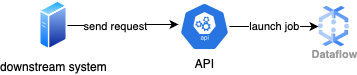

The diagram above was exported from draw.io. Its source (the exported page's mxGraphModel, read from the mxfile embedded in the PNG):
<mxGraphModel dx="809" dy="593" grid="1" gridSize="10" guides="1" tooltips="1" connect="1" arrows="1" fold="1" page="1" pageScale="1" pageWidth="850" pageHeight="1100" math="0" shadow="0">
  <root>
    <mxCell id="0" />
    <mxCell id="1" parent="0" />
    <mxCell id="_hdJZ1YGYF5u0OCwCudU-7" value="Dataflow" style="sketch=0;html=1;verticalAlign=top;labelPosition=center;verticalLabelPosition=bottom;align=center;spacingTop=-6;fontSize=11;fontStyle=1;fontColor=#999999;shape=image;aspect=fixed;imageAspect=0;image=data:image/svg+xml,(base64 omitted: 1764 chars);" vertex="1" parent="1">
      <mxGeometry x="339" y="45" width="31" height="42" as="geometry" />
    </mxCell>
    <mxCell id="_hdJZ1YGYF5u0OCwCudU-14" style="edgeStyle=orthogonalEdgeStyle;rounded=0;orthogonalLoop=1;jettySize=auto;html=1;exitX=1;exitY=0.5;exitDx=0;exitDy=0;entryX=-0.02;entryY=0.458;entryDx=0;entryDy=0;entryPerimeter=0;" edge="1" parent="1" source="_hdJZ1YGYF5u0OCwCudU-9" target="_hdJZ1YGYF5u0OCwCudU-13">
      <mxGeometry relative="1" as="geometry" />
    </mxCell>
    <mxCell id="_hdJZ1YGYF5u0OCwCudU-16" value="send request" style="edgeLabel;html=1;align=center;verticalAlign=middle;resizable=0;points=[];" vertex="1" connectable="0" parent="_hdJZ1YGYF5u0OCwCudU-14">
      <mxGeometry x="-0.5" y="-1" relative="1" as="geometry">
        <mxPoint x="19" y="-1" as="offset" />
      </mxGeometry>
    </mxCell>
    <mxCell id="_hdJZ1YGYF5u0OCwCudU-9" value="downstream system" style="aspect=fixed;perimeter=ellipsePerimeter;html=1;align=center;shadow=0;dashed=0;spacingTop=3;image;image=img/lib/active_directory/generic_server.svg;" vertex="1" parent="1">
      <mxGeometry x="60" y="40" width="28.000000000000004" height="50" as="geometry" />
    </mxCell>
    <mxCell id="_hdJZ1YGYF5u0OCwCudU-15" value="launch job" style="edgeStyle=orthogonalEdgeStyle;rounded=0;orthogonalLoop=1;jettySize=auto;html=1;entryX=0;entryY=0.5;entryDx=0;entryDy=0;" edge="1" parent="1" target="_hdJZ1YGYF5u0OCwCudU-7">
      <mxGeometry relative="1" as="geometry">
        <mxPoint x="250" y="66" as="sourcePoint" />
      </mxGeometry>
    </mxCell>
    <mxCell id="_hdJZ1YGYF5u0OCwCudU-13" value="API" style="sketch=0;html=1;dashed=0;whitespace=wrap;fillColor=#2875E2;strokeColor=#ffffff;points=[[0.005,0.63,0],[0.1,0.2,0],[0.9,0.2,0],[0.5,0,0],[0.995,0.63,0],[0.72,0.99,0],[0.5,1,0],[0.28,0.99,0]];verticalLabelPosition=bottom;align=center;verticalAlign=top;shape=mxgraph.kubernetes.icon;prIcon=api" vertex="1" parent="1">
      <mxGeometry x="200" y="42" width="50" height="48" as="geometry" />
    </mxCell>
  </root>
</mxGraphModel>